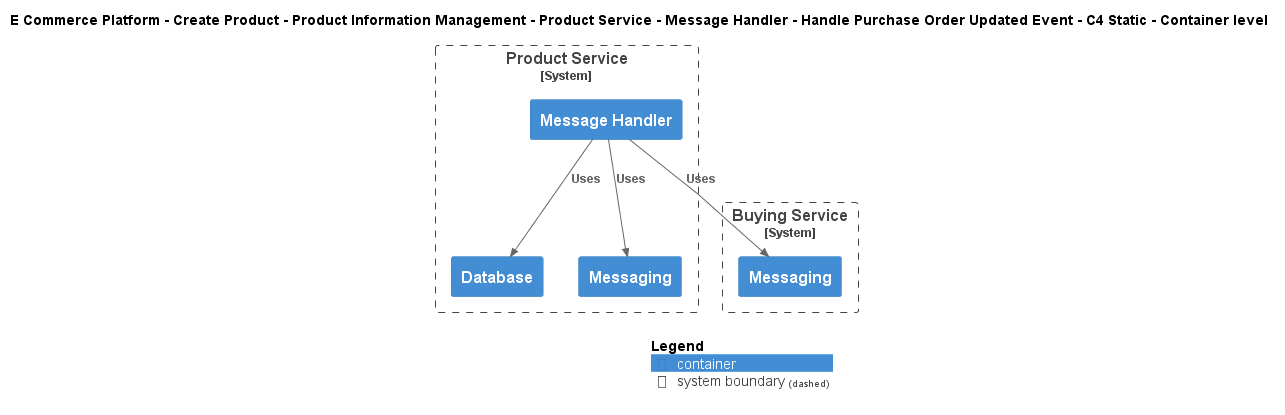

The diagram above was rendered by PlantUML. Its source (embedded in the PNG):
@startuml
!include ..\..\..\..\..\..\..\..\..\.c4s\C4_Container.puml

AddElementTag("c4interflow:lifecycle:new", $bgColor=green, $fontColor=#ffffff, $borderColor=green, $shadowing="False")
AddElementTag("c4interflow:lifecycle:changed", $bgColor=orange, $fontColor=#ffffff, $borderColor=orange, $shadowing="False")
AddElementTag("c4interflow:lifecycle:removed", $bgColor=red, $fontColor=#ffffff, $borderColor=red, $shadowing="False")

AddRelTag("c4interflow:lifecycle:new", $textColor=green, $lineColor=green)
AddRelTag("c4interflow:lifecycle:changed", $textColor=orange, $lineColor=orange)
AddRelTag("c4interflow:lifecycle:removed", $textColor=red, $lineColor=red)

SHOW_PERSON_PORTRAIT()
LAYOUT_TOP_DOWN()

skinparam linetype polyline

title E Commerce Platform - Create Product - Product Information Management - Product Service - Message Handler - Handle Purchase Order Updated Event - C4 Static - Container level


System_Boundary(ECommercePlatform.CreateProduct.ProductInformationManagement.SoftwareSystems.ProductService, "Product Service") {
    Container(ECommercePlatform.CreateProduct.ProductInformationManagement.SoftwareSystems.ProductService.Containers.MessageHandler, "Message Handler", "", "")
    Container(ECommercePlatform.CreateProduct.ProductInformationManagement.SoftwareSystems.ProductService.Containers.Database, "Database", "", "")
    Container(ECommercePlatform.CreateProduct.ProductInformationManagement.SoftwareSystems.ProductService.Containers.Messaging, "Messaging", "", "")
}

System_Boundary(ECommercePlatform.CreateProduct.BuyingAndMerchandising.SoftwareSystems.BuyingService, "Buying Service") {
    Container(ECommercePlatform.CreateProduct.BuyingAndMerchandising.SoftwareSystems.BuyingService.Containers.Messaging, "Messaging", "", "")
}

Rel(ECommercePlatform.CreateProduct.ProductInformationManagement.SoftwareSystems.ProductService.Containers.MessageHandler, ECommercePlatform.CreateProduct.BuyingAndMerchandising.SoftwareSystems.BuyingService.Containers.Messaging, "Uses")
Rel(ECommercePlatform.CreateProduct.ProductInformationManagement.SoftwareSystems.ProductService.Containers.MessageHandler, ECommercePlatform.CreateProduct.ProductInformationManagement.SoftwareSystems.ProductService.Containers.Database, "Uses")
Rel(ECommercePlatform.CreateProduct.ProductInformationManagement.SoftwareSystems.ProductService.Containers.MessageHandler, ECommercePlatform.CreateProduct.ProductInformationManagement.SoftwareSystems.ProductService.Containers.Messaging, "Uses")


SHOW_LEGEND()
@enduml